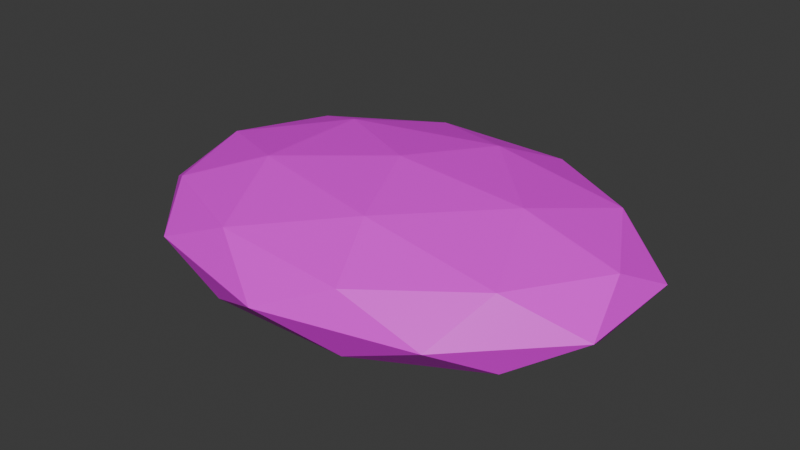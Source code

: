 # Source: flat_rock.blend  (saved by Blender 5.1.30; exported with 4.5.12 LTS)
import bpy
from mathutils import Matrix  # noqa: F401  (used for matrix-valued properties, if any)

bpy.ops.wm.read_factory_settings(use_empty=True)
scene = bpy.context.scene
scene.name = 'Scene'

# ---- collections
col_collection = bpy.data.collections.new('Collection'); scene.collection.children.link(col_collection)

# ---- images (referenced by path relative to the original .blend; pixels are not part of the script)
import os
ASSET_DIR = os.environ.get("B2B_ASSET_DIR", "")  # directory of the original .blend (textures are referenced by path, not embedded)
HERE = os.path.dirname(os.path.abspath(__file__))  # packed textures are extracted next to this script under _unpacked/

def load_image(name, relpath, width, height, colorspace="sRGB"):
    """Load a texture the original file referenced (path relative to the .blend, or extracted next to this script)."""
    p = next((c for c in (os.path.join(HERE, relpath), os.path.join(ASSET_DIR, relpath)) if relpath and os.path.exists(c)), "")
    if p:
        img = bpy.data.images.load(p, check_existing=True)
        img.name = name
    else:  # same state as the original file: an image datablock whose file is absent (Cycles renders it pink)
        img = bpy.data.images.new(name, width, height)
        img.source = "FILE"
        img.filepath = "//" + (relpath or name)
    img.colorspace_settings.name = colorspace
    return img
img_vegetation_atlas_source = load_image('vegetation_atlas_source', 'vegetation_atlas.png', 1024, 1024, 'sRGB')

# ---- materials (node trees are filled in below, after node groups)
mat_shared_vegetation_atlas = bpy.data.materials.new('shared_vegetation_atlas')

# ---- material node trees
mat_shared_vegetation_atlas.use_nodes = True; mat_shared_vegetation_atlas.node_tree.nodes.clear()
_N = mat_shared_vegetation_atlas.node_tree.nodes; _L = mat_shared_vegetation_atlas.node_tree.links
n0 = _N.new('ShaderNodeBsdfPrincipled'); n0.name = 'Principled BSDF'; n0.location = (-200, 100)
n1 = _N.new('ShaderNodeOutputMaterial'); n1.name = 'Material Output'; n1.location = (200, 100)
n2 = _N.new('ShaderNodeTexImage'); n2.name = 'Image Texture'; n2.location = (0, 0)
n2.image = img_vegetation_atlas_source
_L.new(n0.outputs[0], n1.inputs[0])
_L.new(n2.outputs[0], n0.inputs[0])
_L.new(n2.outputs[1], n0.inputs[4])
n1.is_active_output = True

# ---- world
world_world = bpy.data.worlds.new('World'); scene.world = world_world
world_world.use_nodes = True; world_world.node_tree.nodes.clear()
_N = world_world.node_tree.nodes; _L = world_world.node_tree.links
n0 = _N.new('ShaderNodeOutputWorld'); n0.name = 'World Output'; n0.location = (200, 100)
n1 = _N.new('ShaderNodeBackground'); n1.name = 'Background'; n1.location = (-200, 100)
n1.inputs[0].default_value = (0.05088, 0.05088, 0.05088, 1.0)
_L.new(n1.outputs[0], n0.inputs[0])
n0.is_active_output = True
world_world.color = (0.05088, 0.05088, 0.05088)
world_world.sun_shadow_jitter_overblur = 0.0

# ---- meshes
me_icosphere_101 = bpy.data.meshes.new('Icosphere.101')
me_icosphere_101.from_pydata([(0.0, 0.0, 0.08), (0.5789, -0.3154, 0.2016), (-0.2211, -0.5104, 0.2016), (-0.7155, 0.0, 0.2016), (-0.2211, 0.5104, 0.2016), (0.5789, 0.3154, 0.2016), (0.2211, -0.5104, 0.3984), (-0.5789, -0.3154, 0.3984), (-0.5789, 0.3154, 0.3984), (0.2211, 0.5104, 0.3984), (0.7155, 0.0, 0.3984), (0.0, 0.0, 0.52), (-0.13, -0.3, 0.1129), (0.3403, -0.1854, 0.1129), (0.2103, -0.4854, 0.1843), (0.6805, 0.0, 0.1843), (0.3403, 0.1854, 0.1129), (-0.4206, 0.0, 0.1129), (-0.5506, -0.3, 0.1843), (-0.13, 0.3, 0.1129), (-0.5506, 0.3, 0.1843), (0.2103, 0.4854, 0.1843), (0.7608, -0.1854, 0.3), (0.7608, 0.1854, 0.3), (0.0, -0.6, 0.3), (0.4702, -0.4854, 0.3), (-0.7608, -0.1854, 0.3), (-0.4702, -0.4854, 0.3), (-0.4702, 0.4854, 0.3), (-0.7608, 0.1854, 0.3), (0.4702, 0.4854, 0.3), (0.0, 0.6, 0.3), (0.5506, -0.3, 0.4157), (-0.2103, -0.4854, 0.4157), (-0.6805, 0.0, 0.4157), (-0.2103, 0.4854, 0.4157), (0.5506, 0.3, 0.4157), (0.13, -0.3, 0.4871), (0.4206, 0.0, 0.4871), (-0.3403, -0.1854, 0.4871), (-0.3403, 0.1854, 0.4871), (0.13, 0.3, 0.4871)], [], [(0, 13, 12), (1, 13, 15), (0, 12, 17), (0, 17, 19), (0, 19, 16), (1, 15, 22), (2, 14, 24), (3, 18, 26), (4, 20, 28), (5, 21, 30), (1, 22, 25), (2, 24, 27), (3, 26, 29), (4, 28, 31), (5, 30, 23), (6, 32, 37), (7, 33, 39), (8, 34, 40), (9, 35, 41), (10, 36, 38), (38, 41, 11), (38, 36, 41), (36, 9, 41), (41, 40, 11), (41, 35, 40), (35, 8, 40), (40, 39, 11), (40, 34, 39), (34, 7, 39), (39, 37, 11), (39, 33, 37), (33, 6, 37), (37, 38, 11), (37, 32, 38), (32, 10, 38), (23, 36, 10), (23, 30, 36), (30, 9, 36), (31, 35, 9), (31, 28, 35), (28, 8, 35), (29, 34, 8), (29, 26, 34), (26, 7, 34), (27, 33, 7), (27, 24, 33), (24, 6, 33), (25, 32, 6), (25, 22, 32), (22, 10, 32), (30, 31, 9), (30, 21, 31), (21, 4, 31), (28, 29, 8), (28, 20, 29), (20, 3, 29), (26, 27, 7), (26, 18, 27), (18, 2, 27), (24, 25, 6), (24, 14, 25), (14, 1, 25), (22, 23, 10), (22, 15, 23), (15, 5, 23), (16, 21, 5), (16, 19, 21), (19, 4, 21), (19, 20, 4), (19, 17, 20), (17, 3, 20), (17, 18, 3), (17, 12, 18), (12, 2, 18), (15, 16, 5), (15, 13, 16), (13, 0, 16), (12, 14, 2), (12, 13, 14), (13, 1, 14)])
_uv = me_icosphere_101.uv_layers.new(name='UVMap')
_uv.uv.foreach_set('vector', [0.1972, 0.7087, 0.2125, 0.6912, 0.2125, 0.7203, 0.2227, 0.6786, 0.2125, 0.6912, 0.206, 0.6685, 0.1972, 0.7087, 0.2125, 0.7203, 0.191, 0.7332, 0.1972, 0.7087, 0.191, 0.7332, 0.1777, 0.7121, 0.1972, 0.7087, 0.1777, 0.7121, 0.191, 0.6862, 0.2227, 0.6786, 0.206, 0.6685, 0.2171, 0.6658, 0.3029, 0.7025, 0.3082, 0.7273, 0.2969, 0.7167, 0.3162, 0.6662, 0.3082, 0.6802, 0.3047, 0.6662, 0.1635, 0.7141, 0.1712, 0.7363, 0.1607, 0.7285, 0.1861, 0.67, 0.1712, 0.6893, 0.174, 0.6736, 0.3162, 0.7463, 0.3173, 0.755, 0.3047, 0.7425, 0.3029, 0.7025, 0.2969, 0.7167, 0.2969, 0.6876, 0.3162, 0.6662, 0.3047, 0.6662, 0.3173, 0.6607, 0.3189, 0.6874, 0.3266, 0.6732, 0.3188, 0.699, 0.1861, 0.67, 0.174, 0.6736, 0.1955, 0.6607, 0.2933, 0.7135, 0.2857, 0.7358, 0.2797, 0.7112, 0.2705, 0.6695, 0.2857, 0.6886, 0.2663, 0.6853, 0.2337, 0.6785, 0.2507, 0.6681, 0.2447, 0.6906, 0.2337, 0.728, 0.229, 0.7025, 0.2447, 0.7197, 0.2705, 0.7497, 0.2507, 0.7443, 0.2663, 0.7324, 0.2663, 0.7324, 0.2447, 0.7197, 0.2603, 0.7078, 0.2663, 0.7324, 0.2507, 0.7443, 0.2447, 0.7197, 0.2507, 0.7443, 0.2337, 0.728, 0.2447, 0.7197, 0.2447, 0.7197, 0.2447, 0.6906, 0.2603, 0.7078, 0.2447, 0.7197, 0.229, 0.7025, 0.2447, 0.6906, 0.229, 0.7025, 0.2337, 0.6785, 0.2447, 0.6906, 0.2447, 0.6906, 0.2663, 0.6853, 0.2603, 0.7078, 0.2447, 0.6906, 0.2507, 0.6681, 0.2663, 0.6853, 0.2507, 0.6681, 0.2705, 0.6695, 0.2663, 0.6853, 0.2663, 0.6853, 0.2797, 0.7112, 0.2603, 0.7078, 0.2663, 0.6853, 0.2857, 0.6886, 0.2797, 0.7112, 0.2857, 0.6886, 0.2933, 0.7135, 0.2797, 0.7112, 0.2797, 0.7112, 0.2663, 0.7324, 0.2603, 0.7078, 0.2797, 0.7112, 0.2857, 0.7358, 0.2663, 0.7324, 0.2857, 0.7358, 0.2705, 0.7497, 0.2663, 0.7324, 0.3266, 0.7495, 0.3301, 0.7355, 0.3381, 0.7495, 0.3266, 0.7495, 0.3188, 0.7281, 0.3301, 0.7355, 0.3188, 0.7281, 0.3248, 0.7131, 0.3301, 0.7355, 0.3188, 0.699, 0.3301, 0.6883, 0.3248, 0.7131, 0.3188, 0.699, 0.3266, 0.6732, 0.3301, 0.6883, 0.3266, 0.6732, 0.3381, 0.6694, 0.3301, 0.6883, 0.2387, 0.666, 0.2507, 0.6681, 0.2337, 0.6785, 0.2387, 0.666, 0.2603, 0.6607, 0.2507, 0.6681, 0.2603, 0.6607, 0.2705, 0.6695, 0.2507, 0.6681, 0.282, 0.6734, 0.2857, 0.6886, 0.2705, 0.6695, 0.282, 0.6734, 0.2954, 0.6993, 0.2857, 0.6886, 0.2954, 0.6993, 0.2933, 0.7135, 0.2857, 0.6886, 0.2954, 0.7284, 0.2857, 0.7358, 0.2933, 0.7135, 0.2954, 0.7284, 0.282, 0.7497, 0.2857, 0.7358, 0.282, 0.7497, 0.2705, 0.7497, 0.2857, 0.7358, 0.3188, 0.7281, 0.3188, 0.699, 0.3248, 0.7131, 0.174, 0.6736, 0.1712, 0.6893, 0.1607, 0.6995, 0.1712, 0.6893, 0.1635, 0.7141, 0.1607, 0.6995, 0.3266, 0.6732, 0.3393, 0.6607, 0.3381, 0.6694, 0.1607, 0.7285, 0.1712, 0.7363, 0.174, 0.7496, 0.1712, 0.7363, 0.1861, 0.75, 0.174, 0.7496, 0.3047, 0.6662, 0.2969, 0.6876, 0.297, 0.6787, 0.3047, 0.6662, 0.3082, 0.6802, 0.2969, 0.6876, 0.3082, 0.6802, 0.3029, 0.7025, 0.2969, 0.6876, 0.2969, 0.7167, 0.3047, 0.7425, 0.297, 0.7283, 0.2969, 0.7167, 0.3082, 0.7273, 0.3047, 0.7425, 0.3082, 0.7273, 0.3162, 0.7463, 0.3047, 0.7425, 0.3393, 0.755, 0.3266, 0.7495, 0.3381, 0.7495, 0.2171, 0.6658, 0.206, 0.6685, 0.1955, 0.6607, 0.206, 0.6685, 0.1861, 0.67, 0.1955, 0.6607, 0.191, 0.6862, 0.1712, 0.6893, 0.1861, 0.67, 0.191, 0.6862, 0.1777, 0.7121, 0.1712, 0.6893, 0.1777, 0.7121, 0.1635, 0.7141, 0.1712, 0.6893, 0.1777, 0.7121, 0.1712, 0.7363, 0.1635, 0.7141, 0.1777, 0.7121, 0.191, 0.7332, 0.1712, 0.7363, 0.191, 0.7332, 0.1861, 0.75, 0.1712, 0.7363, 0.191, 0.7332, 0.206, 0.7445, 0.1861, 0.75, 0.191, 0.7332, 0.2125, 0.7203, 0.206, 0.7445, 0.2125, 0.7203, 0.2227, 0.728, 0.206, 0.7445, 0.206, 0.6685, 0.191, 0.6862, 0.1861, 0.67, 0.206, 0.6685, 0.2125, 0.6912, 0.191, 0.6862, 0.2125, 0.6912, 0.1972, 0.7087, 0.191, 0.6862, 0.2125, 0.7203, 0.2275, 0.7026, 0.2227, 0.728, 0.2125, 0.7203, 0.2125, 0.6912, 0.2275, 0.7026, 0.2125, 0.6912, 0.2227, 0.6786, 0.2275, 0.7026])
_ca = me_icosphere_101.color_attributes.new('wind_mask', 'FLOAT_COLOR', 'POINT')
_ca.data.foreach_set('color', [0.0, 0.0, 0.0, 1.0, 0.0, 0.0, 0.0, 1.0, 0.0, 0.0, 0.0, 1.0, 0.0, 0.0, 0.0, 1.0, 0.0, 0.0, 0.0, 1.0, 0.0, 0.0, 0.0, 1.0, 0.0, 0.0, 0.0, 1.0, 0.0, 0.0, 0.0, 1.0, 0.0, 0.0, 0.0, 1.0, 0.0, 0.0, 0.0, 1.0, 0.0, 0.0, 0.0, 1.0, 0.0, 0.0, 0.0, 1.0, 0.0, 0.0, 0.0, 1.0, 0.0, 0.0, 0.0, 1.0, 0.0, 0.0, 0.0, 1.0, 0.0, 0.0, 0.0, 1.0, 0.0, 0.0, 0.0, 1.0, 0.0, 0.0, 0.0, 1.0, 0.0, 0.0, 0.0, 1.0, 0.0, 0.0, 0.0, 1.0, 0.0, 0.0, 0.0, 1.0, 0.0, 0.0, 0.0, 1.0, 0.0, 0.0, 0.0, 1.0, 0.0, 0.0, 0.0, 1.0, 0.0, 0.0, 0.0, 1.0, 0.0, 0.0, 0.0, 1.0, 0.0, 0.0, 0.0, 1.0, 0.0, 0.0, 0.0, 1.0, 0.0, 0.0, 0.0, 1.0, 0.0, 0.0, 0.0, 1.0, 0.0, 0.0, 0.0, 1.0, 0.0, 0.0, 0.0, 1.0, 0.0, 0.0, 0.0, 1.0, 0.0, 0.0, 0.0, 1.0, 0.0, 0.0, 0.0, 1.0, 0.0, 0.0, 0.0, 1.0, 0.0, 0.0, 0.0, 1.0, 0.0, 0.0, 0.0, 1.0, 0.0, 0.0, 0.0, 1.0, 0.0, 0.0, 0.0, 1.0, 0.0, 0.0, 0.0, 1.0, 0.0, 0.0, 0.0, 1.0])
me_icosphere_101.materials.append(mat_shared_vegetation_atlas)
me_icosphere_101.update()

# ---- objects
ob_stone_body = bpy.data.objects.new('stone_body', me_icosphere_101)
ob_socket_ground = bpy.data.objects.new('socket_ground', None)

# ---- transforms, parenting, visibility, modifiers, constraints
ob_stone_body.location = (0.0, 0.0, 0.0)
ob_socket_ground.location = (0.0, 0.0, 0.0)

# ---- collection membership
col_collection.objects.link(ob_stone_body)
col_collection.objects.link(ob_socket_ground)

# ---- scene / render settings (as saved in the file)
scene.frame_start = 1; scene.frame_end = 250; scene.frame_set(1)
scene.render.engine = 'BLENDER_EEVEE_NEXT'
scene.render.bake_bias = 0.0
scene.render.bake_samples = 0
scene.cycles.sampling_pattern = 'TABULATED_SOBOL'
scene.eevee.use_volume_custom_range = False
bpy.context.view_layer.update()

# ---- added for rendering (the .blend has no active camera and no usable light): camera, sun
cam_auto = bpy.data.cameras.new('AutoCamera')
cam_auto.lens = 50.0
cam_auto.sensor_width = 36.0
cam_auto.clip_end = 1000.0
ob_auto_camera = bpy.data.objects.new('AutoCamera', cam_auto)
scene.collection.objects.link(ob_auto_camera)
ob_auto_camera.location = (1.83865, -2.20638, 1.77092)
ob_auto_camera.rotation_euler = (1.09748, -7.21219e-08, 0.694738)
scene.camera = ob_auto_camera
light_auto_sun = bpy.data.lights.new('AutoSun', 'SUN')
light_auto_sun.energy = 3.0
light_auto_sun.angle = 0.0523599
ob_auto_sun = bpy.data.objects.new('AutoSun', light_auto_sun)
scene.collection.objects.link(ob_auto_sun)
ob_auto_sun.rotation_euler = (0.872665, 0.174533, 0.523599)
bpy.context.view_layer.update()
